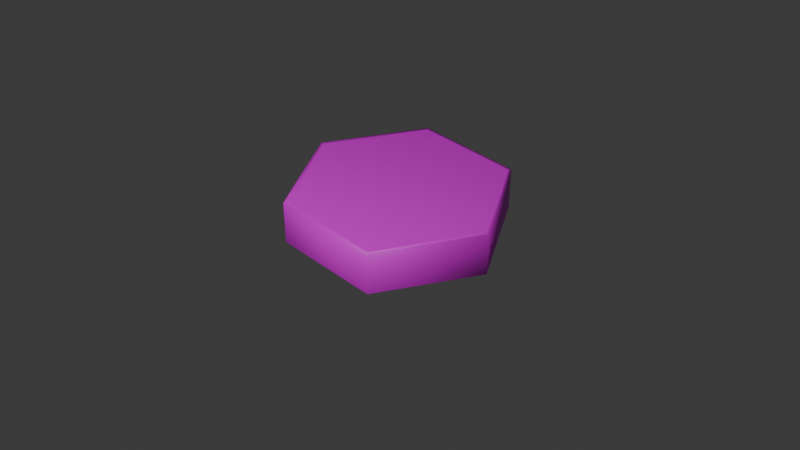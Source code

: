 # Source: Microbolt_Normal_Gen.blend  (saved by Blender 5.0.119; exported with 4.5.12 LTS)
import bpy
from mathutils import Matrix  # noqa: F401  (used for matrix-valued properties, if any)

bpy.ops.wm.read_factory_settings(use_empty=True)
scene = bpy.context.scene
scene.name = 'Scene'

# ---- collections
col_collection = bpy.data.collections.new('Collection'); scene.collection.children.link(col_collection)

# ---- images (referenced by path relative to the original .blend; pixels are not part of the script)
import os
ASSET_DIR = os.environ.get("B2B_ASSET_DIR", "")  # directory of the original .blend (textures are referenced by path, not embedded)
HERE = os.path.dirname(os.path.abspath(__file__))  # packed textures are extracted next to this script under _unpacked/

def load_image(name, relpath, width, height, colorspace="sRGB"):
    """Load a texture the original file referenced (path relative to the .blend, or extracted next to this script)."""
    p = next((c for c in (os.path.join(HERE, relpath), os.path.join(ASSET_DIR, relpath)) if relpath and os.path.exists(c)), "")
    if p:
        img = bpy.data.images.load(p, check_existing=True)
        img.name = name
    else:  # same state as the original file: an image datablock whose file is absent (Cycles renders it pink)
        img = bpy.data.images.new(name, width, height)
        img.source = "FILE"
        img.filepath = "//" + (relpath or name)
    img.colorspace_settings.name = colorspace
    return img
img_microbolt_normal = load_image('Microbolt Normal', 'Microbolt Normal.png', 1024, 1024, 'Non-Color')

# ---- materials (node trees are filled in below, after node groups)
mat_material = bpy.data.materials.new('Material')
mat_material.alpha_threshold = 0.0
mat_material.use_backface_culling = True
mat_material.use_backface_culling_lightprobe_volume = False
mat_material.use_transparent_shadow = False
mat_material.roughness = 0.5
mat_material.line_color = (0.0, 0.0, 0.0, 1.0)

# ---- material node trees
mat_material.use_nodes = True; mat_material.node_tree.nodes.clear()
_N = mat_material.node_tree.nodes; _L = mat_material.node_tree.links
n0 = _N.new('ShaderNodeOutputMaterial'); n0.name = 'Material Output'; n0.location = (740, 300)
n1 = _N.new('ShaderNodeTexCoord'); n1.name = 'Texture Coordinate'; n1.location = (-220, 300)
n2 = _N.new('ShaderNodeTexImage'); n2.name = 'Image Texture'; n2.location = (140, 200)
n2.image = img_microbolt_normal
n3 = _N.new('ShaderNodeBsdfPrincipled'); n3.name = 'Principled BSDF'; n3.location = (480, 300)
_L.new(n1.outputs[2], n2.inputs[0])
_L.new(n3.outputs[0], n0.inputs[0])
_L.new(n2.outputs[0], n3.inputs[0])
n0.is_active_output = True

# ---- world
world_world = bpy.data.worlds.new('World'); scene.world = world_world
world_world.use_nodes = True; world_world.node_tree.nodes.clear()
_N = world_world.node_tree.nodes; _L = world_world.node_tree.links
n0 = _N.new('ShaderNodeOutputWorld'); n0.name = 'World Output'; n0.location = (300, 300)
n1 = _N.new('ShaderNodeBackground'); n1.name = 'Background'; n1.location = (10, 300)
n1.inputs[0].default_value = (0.05088, 0.05088, 0.05088, 1.0)
_L.new(n1.outputs[0], n0.inputs[0])
n0.is_active_output = True
world_world.color = (0.05088, 0.05088, 0.05088)
world_world.use_sun_shadow = False
world_world.sun_shadow_jitter_overblur = 0.0

# ---- cameras
cam_camera = bpy.data.cameras.new('Camera')
cam_camera.clip_end = 100.0
cam_camera.ortho_scale = 7.314

# ---- lights
light_light = bpy.data.lights.new('Light', 'POINT')
light_light.transmission_factor = 0.0
light_light.use_soft_falloff = False
light_light.energy = 1000.0
light_light.shadow_soft_size = 0.1
light_light.shadow_maximum_resolution = 0.006
light_light.use_absolute_resolution = True

# ---- meshes
me_cylinder = bpy.data.meshes.new('Cylinder')
me_cylinder.from_pydata([(1.729e-10, 1.04, 0.02716), (1.729e-10, 0.6759, 0.3895), (0.9003, 0.5198, 0.02716), (0.5854, 0.338, 0.3895), (0.9003, -0.5198, 0.02716), (0.5854, -0.338, 0.3895), (1.729e-10, -1.04, 0.02716), (1.729e-10, -0.6759, 0.3895), (-0.9003, -0.5198, 0.02716), (-0.5854, -0.338, 0.3895), (-0.9003, 0.5198, 0.02716), (-0.5854, 0.338, 0.3895), (0.9003, 0.5198, 0.3895), (1.729e-10, 1.04, 0.3895), (0.9003, -0.5198, 0.3895), (1.729e-10, -1.04, 0.3895), (-0.9003, -0.5198, 0.3895), (-0.9003, 0.5198, 0.3895), (0.4517, 0.2608, 0.1192), (1.729e-10, 0.5216, 0.1192), (0.4517, -0.2608, 0.1192), (1.729e-10, -0.5216, 0.1192), (-0.4517, -0.2608, 0.1192), (-0.4517, 0.2608, 0.1192)], [], [(0, 13, 12, 2), (2, 12, 14, 4), (4, 14, 15, 6), (6, 15, 16, 8), (3, 1, 19, 18), (8, 16, 17, 10), (10, 17, 13, 0), (0, 2, 4, 6, 8, 10), (1, 3, 12, 13), (3, 5, 14, 12), (5, 7, 15, 14), (7, 9, 16, 15), (9, 11, 17, 16), (11, 1, 13, 17), (18, 19, 23, 22, 21, 20), (1, 11, 23, 19), (9, 7, 21, 22), (5, 3, 18, 20), (11, 9, 22, 23), (7, 5, 20, 21)])
me_cylinder.polygons.foreach_set('use_smooth', [True] * 20)
_uv = me_cylinder.uv_layers.new(name='UVMap')
_uv.uv.foreach_set('vector', [0.5, 0.9698, 0.5, 0.8424, 0.7966, 0.6712, 0.9073, 0.7341, 0.9073, 0.7341, 0.7966, 0.6712, 0.7966, 0.3288, 0.9064, 0.2643, 0.9064, 0.2643, 0.7966, 0.3288, 0.5, 0.1576, 0.5, 0.03023, 0.5, 0.03023, 0.5, 0.1576, 0.2034, 0.3288, 0.09273, 0.2659, 0.7129, 0.6229, 0.5, 0.7459, 0.5, 0.6115, 0.5966, 0.5558, 0.09273, 0.2659, 0.2034, 0.3288, 0.2034, 0.6712, 0.09362, 0.7357, 0.09362, 0.7357, 0.2034, 0.6712, 0.5, 0.8424, 0.5, 0.9698, 0.5, 0.4324, 0.5585, 0.4662, 0.5585, 0.5338, 0.5, 0.5676, 0.4415, 0.5338, 0.4415, 0.4662, 0.5, 0.7459, 0.7129, 0.6229, 0.7966, 0.6712, 0.5, 0.8424, 0.7129, 0.6229, 0.7129, 0.3771, 0.7966, 0.3288, 0.7966, 0.6712, 0.7129, 0.3771, 0.5, 0.2541, 0.5, 0.1576, 0.7966, 0.3288, 0.5, 0.2541, 0.2871, 0.3771, 0.2034, 0.3288, 0.5, 0.1576, 0.2871, 0.3771, 0.2871, 0.6229, 0.2034, 0.6712, 0.2034, 0.3288, 0.2871, 0.6229, 0.5, 0.7459, 0.5, 0.8424, 0.2034, 0.6712, 0.5966, 0.5558, 0.5, 0.6115, 0.4034, 0.5558, 0.4034, 0.4442, 0.5, 0.3885, 0.5966, 0.4442, 0.5, 0.7459, 0.2871, 0.6229, 0.4034, 0.5558, 0.5, 0.6115, 0.2871, 0.3771, 0.5, 0.2541, 0.5, 0.3885, 0.4034, 0.4442, 0.7129, 0.3771, 0.7129, 0.6229, 0.5966, 0.5558, 0.5966, 0.4442, 0.2871, 0.6229, 0.2871, 0.3771, 0.4034, 0.4442, 0.4034, 0.5558, 0.5, 0.2541, 0.7129, 0.3771, 0.5966, 0.4442, 0.5, 0.3885])
me_cylinder.materials.append(mat_material)
me_cylinder.update()
me_cylinder_006 = bpy.data.meshes.new('Cylinder.006')
me_cylinder_006.from_pydata([(0.0, 0.01367, 0.008), (0.01732, 0.01, 0.0), (0.005295, 0.003057, 0.008), (0.01732, -0.01, 0.0), (0.005295, -0.003057, 0.008), (0.0, -0.02, 0.0), (0.0, 0.02, 0.0), (-0.01732, -0.01, 0.0), (-0.005295, -0.003057, 0.008), (-0.01732, 0.01, 0.0), (-0.005295, 0.003057, 0.008), (0.0, -0.02, 0.008), (0.01732, 0.01, 0.008), (0.0, 0.02, 0.008), (0.01732, -0.01, 0.008), (-0.01732, 0.01, 0.008), (-0.01732, -0.01, 0.008), (0.0, -0.01367, 0.008), (0.01184, 0.006833, 0.008), (0.0, 0.006114, 0.008), (0.01184, -0.006833, 0.008), (-0.01184, 0.006833, 0.008), (-0.01184, -0.006833, 0.008), (0.0, -0.006114, 0.008), (0.0, 0.0193, 0.008), (0.01671, 0.009649, 0.008), (0.01671, -0.009649, 0.008), (-0.01671, -0.009649, 0.008), (-0.01671, 0.009649, 0.008), (0.0, -0.0193, 0.008)], [], [(6, 13, 12, 1), (1, 12, 14, 3), (3, 14, 11, 5), (5, 11, 16, 7), (2, 19, 23, 4), (7, 16, 15, 9), (9, 15, 13, 6), (23, 19, 10, 8), (24, 25, 12, 13), (25, 26, 14, 12), (27, 28, 15, 16), (28, 24, 13, 15), (26, 29, 11, 14), (29, 27, 16, 11), (19, 2, 18, 0), (2, 4, 20, 18), (8, 10, 21, 22), (10, 19, 0, 21), (4, 23, 17, 20), (23, 8, 22, 17), (17, 22, 27, 29), (20, 17, 29, 26), (21, 0, 24, 28), (22, 21, 28, 27), (18, 20, 26, 25), (0, 18, 25, 24)])
me_cylinder_006.polygons.foreach_set('use_smooth', [True] * 26)
_uv = me_cylinder_006.uv_layers.new(name='UVMap')
_uv.uv.foreach_set('vector', [0.5, 0.9698, 0.5, 0.8446, 0.7984, 0.6723, 0.9068, 0.7349, 0.9068, 0.7349, 0.7984, 0.6723, 0.7984, 0.3277, 0.9068, 0.2651, 0.9068, 0.2651, 0.7984, 0.3277, 0.5, 0.1554, 0.5, 0.03023, 0.5, 0.03023, 0.5, 0.1554, 0.2016, 0.3277, 0.09317, 0.2651, 0.5912, 0.5527, 0.5, 0.6053, 0.5, 0.3947, 0.5912, 0.4473, 0.09317, 0.2651, 0.2016, 0.3277, 0.2016, 0.6723, 0.09317, 0.7349, 0.09317, 0.7349, 0.2016, 0.6723, 0.5, 0.8446, 0.5, 0.9698, 0.5, 0.3947, 0.5, 0.6053, 0.4088, 0.5527, 0.4088, 0.4473, 0.5, 0.8325, 0.788, 0.6663, 0.7984, 0.6723, 0.5, 0.8446, 0.788, 0.6663, 0.788, 0.3337, 0.7984, 0.3277, 0.7984, 0.6723, 0.212, 0.3337, 0.212, 0.6663, 0.2016, 0.6723, 0.2016, 0.3277, 0.212, 0.6663, 0.5, 0.8325, 0.5, 0.8446, 0.2016, 0.6723, 0.788, 0.3337, 0.5, 0.1675, 0.5, 0.1554, 0.7984, 0.3277, 0.5, 0.1675, 0.212, 0.3337, 0.2016, 0.3277, 0.5, 0.1554, 0.5, 0.6053, 0.5912, 0.5527, 0.7039, 0.6177, 0.5, 0.7355, 0.5912, 0.5527, 0.5912, 0.4473, 0.7039, 0.3823, 0.7039, 0.6177, 0.4088, 0.4473, 0.4088, 0.5527, 0.2961, 0.6177, 0.2961, 0.3823, 0.4088, 0.5527, 0.5, 0.6053, 0.5, 0.7355, 0.2961, 0.6177, 0.5912, 0.4473, 0.5, 0.3947, 0.5, 0.2645, 0.7039, 0.3823, 0.5, 0.3947, 0.4088, 0.4473, 0.2961, 0.3823, 0.5, 0.2645, 0.5, 0.2645, 0.2961, 0.3823, 0.212, 0.3337, 0.5, 0.1675, 0.7039, 0.3823, 0.5, 0.2645, 0.5, 0.1675, 0.788, 0.3337, 0.2961, 0.6177, 0.5, 0.7355, 0.5, 0.8325, 0.212, 0.6663, 0.2961, 0.3823, 0.2961, 0.6177, 0.212, 0.6663, 0.212, 0.3337, 0.7039, 0.6177, 0.7039, 0.3823, 0.788, 0.3337, 0.788, 0.6663, 0.5, 0.7355, 0.7039, 0.6177, 0.788, 0.6663, 0.5, 0.8325])
me_cylinder_006.materials.append(mat_material)
me_cylinder_006.update()

# ---- objects
ob_light = bpy.data.objects.new('Light', light_light)
ob_camera = bpy.data.objects.new('Camera', cam_camera)
ob_cylinder = bpy.data.objects.new('Cylinder', me_cylinder)
ob_sf_microbolt_1 = bpy.data.objects.new('SF Microbolt 1', me_cylinder_006)

# ---- transforms, parenting, visibility, modifiers, constraints
ob_light.location = (4.076, 1.005, 5.904)
ob_light.rotation_euler = (0.6503, 0.05522, 1.866)
ob_light.lock_rotations_4d = False
ob_light.empty_display_type = 'ARROWS'
ob_light.color = (0.0, 0.0, 0.0, 0.0)
ob_light.lineart.crease_threshold = 0.0
ob_camera.location = (6.0, 6.0, 6.0)
ob_camera.rotation_euler = (0.9547, 0.0, 2.356)
ob_camera.lock_rotations_4d = False
ob_camera.empty_display_type = 'ARROWS'
ob_camera.color = (0.0, 0.0, 0.0, 0.0)
ob_camera.display_type = 'WIRE'
ob_camera.lineart.crease_threshold = 0.0
ob_cylinder.location = (0.0, 0.0, 0.0)
_m = ob_cylinder.modifiers.new('Bevel', 'BEVEL')
_m.width = 0.038
_m.width_pct = 0.038
_m.segments = 6
ob_sf_microbolt_1.location = (0.0, 0.0, 0.0)
ob_sf_microbolt_1.scale = (53.87, 53.87, 53.87)

# ---- collection membership
col_collection.objects.link(ob_light)
col_collection.objects.link(ob_camera)
col_collection.objects.link(ob_cylinder)
col_collection.objects.link(ob_sf_microbolt_1)

# ---- scene / render settings (as saved in the file)
scene.camera = ob_camera
scene.frame_start = 0; scene.frame_end = 250; scene.frame_set(0)
scene.render.engine = 'CYCLES'
scene.render.image_settings.compression = 100
scene.render.fps = 30
scene.render.bake_bias = 0.0
scene.render.bake_samples = 0
scene.cycles.samples = 512
scene.cycles.adaptive_threshold = 1.0
scene.cycles.bake_type = 'NORMAL'
scene.eevee.use_raytracing = True
bpy.context.view_layer.update()
